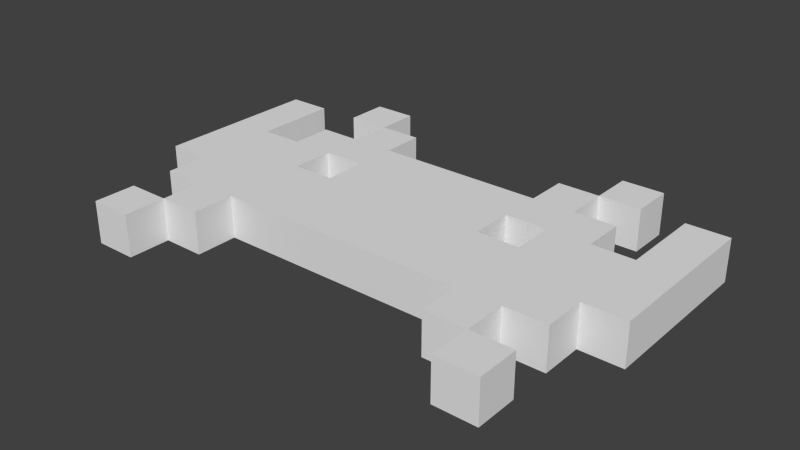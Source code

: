# Source: alien2.blend  (saved by Blender 2.71.0; exported with 4.5.12 LTS)
import bpy
from mathutils import Matrix  # noqa: F401  (used for matrix-valued properties, if any)

bpy.ops.wm.read_factory_settings(use_empty=True)
scene = bpy.context.scene
scene.name = 'Scene'

# ---- collections
col_collection_1 = bpy.data.collections.new('Collection 1'); scene.collection.children.link(col_collection_1)

# ---- world
world_world = bpy.data.worlds.new('World'); scene.world = world_world
world_world.color = (0.05088, 0.05088, 0.05088)
world_world.use_sun_shadow = False
world_world.sun_shadow_jitter_overblur = 0.0
world_world.cycles.sampling_method = 'MANUAL'
world_world.cycles.sample_map_resolution = 256

# ---- meshes
me_plane = bpy.data.meshes.new('Plane')
me_plane.from_pydata([(-2.0, -1.0, 0.0), (2.0, -1.0, 0.0), (-2.0, 0.0, 0.0), (2.0, 0.0, 0.0), (3.0, 0.0, 0.0), (3.0, -1.0, 0.0), (-3.0, 0.0, 0.0), (-3.0, -1.0, 0.0), (-2.0, 1.0, 0.0), (-2.0, 2.0, 0.0), (-3.0, 2.0, 0.0), (-3.0, 1.0, 0.0), (2.0, 1.0, 0.0), (2.0, 2.0, 0.0), (3.0, 2.0, 0.0), (3.0, 1.0, 0.0), (3.0, 3.0, 0.0), (4.0, 3.0, 0.0), (4.0, 2.0, 0.0), (-3.0, 3.0, 0.0), (-4.0, 3.0, 0.0), (-4.0, 2.0, 0.0), (-4.0, 1.0, 0.0), (-4.0, 0.0, 0.0), (-5.0, 0.0, 0.0), (4.0, 1.0, 0.0), (4.0, 0.0, 0.0), (5.0, 0.0, 0.0), (5.0, -1.0, 0.0), (-5.0, 2.0, 0.0), (-6.0, -2.0, 0.0), (-6.0, 2.0, 0.0), (-5.0, -2.0, 0.0), (-5.0, -3.0, 0.0), (-4.0, -3.0, 0.0), (-4.0, -4.0, 0.0), (-5.0, -4.0, 0.0), (-5.0, -5.0, 0.0), (-4.0, -5.0, 0.0), (-3.0, -4.0, 0.0), (-3.0, -3.0, 0.0), (3.0, -3.0, 0.0), (3.0, -4.0, 0.0), (4.0, -4.0, 0.0), (4.0, -5.0, 0.0), (5.0, -5.0, 0.0), (5.0, -4.0, 0.0), (4.0, -3.0, 0.0), (5.0, -3.0, 0.0), (5.0, -2.0, 0.0), (6.0, -2.0, 0.0), (6.0, 2.0, 0.0), (5.0, 2.0, 0.0), (-2.0, -1.0, 1.0), (2.0, -1.0, 1.0), (-2.0, 0.0, 1.0), (2.0, 0.0, 1.0), (3.0, 0.0, 1.0), (3.0, -1.0, 1.0), (-3.0, 0.0, 1.0), (-3.0, -1.0, 1.0), (-2.0, 1.0, 1.0), (-2.0, 2.0, 1.0), (-3.0, 2.0, 1.0), (-3.0, 1.0, 1.0), (2.0, 1.0, 1.0), (2.0, 2.0, 1.0), (3.0, 2.0, 1.0), (3.0, 1.0, 1.0), (3.0, 3.0, 1.0), (4.0, 3.0, 1.0), (4.0, 2.0, 1.0), (-3.0, 3.0, 1.0), (-4.0, 3.0, 1.0), (-4.0, 2.0, 1.0), (-4.0, 1.0, 1.0), (-4.0, 0.0, 1.0), (-5.0, 0.0, 1.0), (4.0, 1.0, 1.0), (4.0, 0.0, 1.0), (5.0, 0.0, 1.0), (5.0, -1.0, 1.0), (-5.0, 2.0, 1.0), (-6.0, -2.0, 1.0), (-6.0, 2.0, 1.0), (-5.0, -2.0, 1.0), (-5.0, -3.0, 1.0), (-4.0, -3.0, 1.0), (-4.0, -4.0, 1.0), (-5.0, -4.0, 1.0), (-5.0, -5.0, 1.0), (-4.0, -5.0, 1.0), (-3.0, -4.0, 1.0), (-3.0, -3.0, 1.0), (3.0, -3.0, 1.0), (3.0, -4.0, 1.0), (4.0, -4.0, 1.0), (4.0, -5.0, 1.0), (5.0, -5.0, 1.0), (5.0, -4.0, 1.0), (4.0, -3.0, 1.0), (5.0, -3.0, 1.0), (5.0, -2.0, 1.0), (6.0, -2.0, 1.0), (6.0, 2.0, 1.0), (5.0, 2.0, 1.0)], [(28, 81)], [(21, 20, 19, 10), (16, 17, 18, 14), (38, 37, 36, 35), (46, 45, 44, 43), (52, 51, 27), (3, 12, 4), (15, 13, 14), (15, 12, 13), (8, 10, 9), (8, 11, 10), (24, 31, 29), (24, 30, 31), (26, 15, 25), (12, 15, 4), (8, 12, 3), (23, 11, 6), (22, 11, 23), (5, 26, 49), (26, 27, 49), (4, 26, 5), (4, 15, 26), (27, 51, 50), (5, 47, 41), (1, 2, 3), (3, 2, 8), (1, 0, 2), (2, 6, 8), (7, 23, 6), (24, 23, 32), (30, 24, 32), (7, 34, 32), (49, 27, 50), (32, 23, 7), (49, 47, 5), (1, 41, 0), (74, 63, 72, 73), (5, 41, 1), (47, 49, 48), (0, 40, 7), (43, 41, 47), (32, 34, 33), (43, 42, 41), (41, 40, 0), (39, 34, 40), (40, 34, 7), (39, 35, 34), (6, 11, 8), (69, 67, 71, 70), (91, 88, 89, 90), (99, 96, 97, 98), (105, 80, 104), (56, 57, 65), (68, 67, 66), (68, 66, 65), (61, 62, 63), (61, 63, 64), (77, 82, 84), (77, 84, 83), (79, 78, 68), (65, 57, 68), (61, 56, 65), (76, 59, 64), (75, 76, 64), (58, 102, 79), (79, 102, 80), (57, 58, 79), (57, 79, 68), (80, 103, 104), (58, 94, 100), (54, 56, 55), (56, 61, 55), (54, 55, 53), (55, 61, 59), (60, 59, 76), (77, 85, 76), (83, 85, 77), (60, 85, 87), (102, 103, 80), (85, 60, 76), (102, 58, 100), (54, 53, 94), (58, 54, 94), (100, 101, 102), (53, 60, 93), (96, 100, 94), (85, 86, 87), (96, 94, 95), (94, 53, 93), (92, 93, 87), (93, 60, 87), (92, 87, 88), (59, 61, 64), (52, 27, 80, 105), (2, 0, 53, 55), (35, 39, 92, 88), (17, 16, 69, 70), (10, 11, 64, 63), (45, 46, 99, 98), (30, 32, 85, 83), (51, 52, 105, 104), (0, 7, 60, 53), (38, 35, 88, 91), (18, 17, 70, 71), (21, 10, 63, 74), (44, 45, 98, 97), (31, 30, 83, 84), (50, 51, 104, 103), (7, 6, 59, 60), (37, 38, 91, 90), (14, 18, 71, 67), (20, 21, 74, 73), (43, 44, 97, 96), (12, 8, 61, 65), (29, 31, 84, 82), (3, 4, 57, 56), (49, 50, 103, 102), (36, 37, 90, 89), (15, 14, 67, 68), (19, 20, 73, 72), (42, 43, 96, 95), (8, 9, 62, 61), (24, 29, 82, 77), (1, 3, 56, 54), (48, 49, 102, 101), (35, 36, 89, 88), (10, 19, 72, 63), (25, 15, 68, 78), (41, 42, 95, 94), (23, 24, 77, 76), (13, 12, 65, 66), (5, 1, 54, 58), (47, 48, 101, 100), (34, 35, 88, 87), (26, 25, 78, 79), (9, 10, 63, 62), (40, 41, 94, 93), (14, 13, 66, 67), (22, 23, 76, 75), (4, 5, 58, 57), (43, 47, 100, 96), (33, 34, 87, 86), (27, 26, 79, 80), (6, 2, 55, 59), (39, 40, 93, 92), (16, 14, 67, 69), (11, 22, 75, 64), (46, 43, 96, 99), (32, 33, 86, 85)])
me_plane.use_remesh_preserve_volume = False
me_plane.use_remesh_preserve_attributes = False
me_plane.use_mirror_vertex_groups = False
me_plane.update()

# ---- objects
ob_alien = bpy.data.objects.new('Alien', me_plane)

# ---- transforms, parenting, visibility, modifiers, constraints
ob_alien.location = (0.0, 1.0, 0.0)
ob_alien.lineart.crease_threshold = 0.0

# ---- collection membership
col_collection_1.objects.link(ob_alien)

# ---- scene / render settings (as saved in the file)
scene.frame_start = 1; scene.frame_end = 250; scene.frame_set(1)
scene.render.engine = 'BLENDER_EEVEE_NEXT'
scene.render.resolution_percentage = 50
scene.render.dither_intensity = 0.0
scene.cycles.use_denoising = False
scene.cycles.samples = 10
scene.cycles.sampling_pattern = 'TABULATED_SOBOL'
scene.cycles.light_sampling_threshold = 0.0
scene.cycles.use_adaptive_sampling = False
scene.cycles.use_light_tree = False
scene.cycles.blur_glossy = 0.0
scene.cycles.volume_bounces = 1
scene.cycles.pixel_filter_type = 'GAUSSIAN'
scene.cycles.sample_clamp_indirect = 0.0
scene.view_settings.view_transform = 'Standard'
bpy.context.view_layer.update()

# ---- added for rendering (the .blend has no active camera and no usable light): camera, sun
cam_auto = bpy.data.cameras.new('AutoCamera')
cam_auto.lens = 50.0
cam_auto.sensor_width = 36.0
cam_auto.clip_end = 1000.0
ob_auto_camera = bpy.data.objects.new('AutoCamera', cam_auto)
scene.collection.objects.link(ob_auto_camera)
ob_auto_camera.location = (13.3758, -16.051, 11.2007)
ob_auto_camera.rotation_euler = (1.09748, -7.21219e-08, 0.694738)
scene.camera = ob_auto_camera
light_auto_sun = bpy.data.lights.new('AutoSun', 'SUN')
light_auto_sun.energy = 3.0
light_auto_sun.angle = 0.0523599
ob_auto_sun = bpy.data.objects.new('AutoSun', light_auto_sun)
scene.collection.objects.link(ob_auto_sun)
ob_auto_sun.rotation_euler = (0.872665, 0.174533, 0.523599)
bpy.context.view_layer.update()
